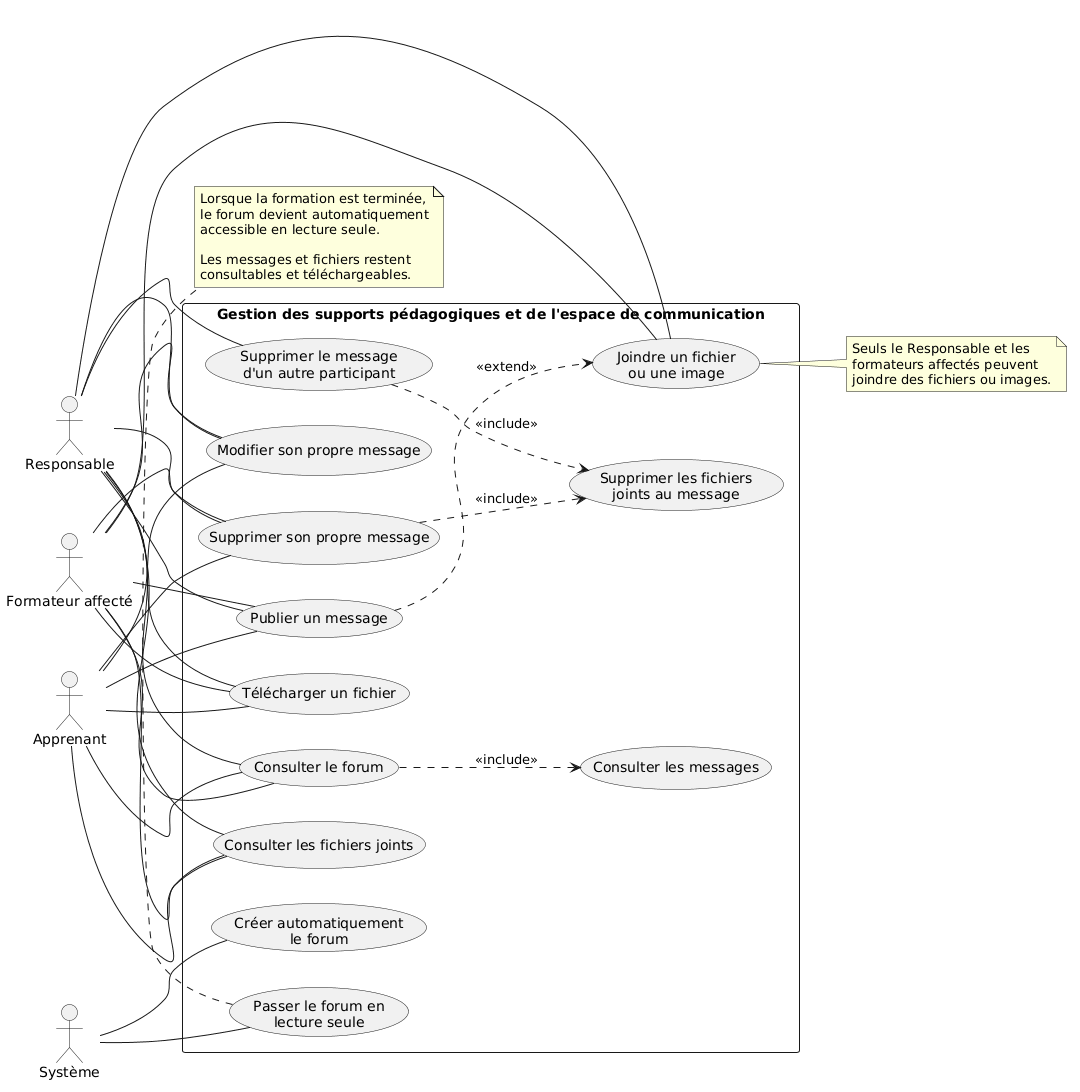

The diagram above was rendered by PlantUML. Its source (embedded in the PNG):
@startuml
left to right direction

actor "Responsable" as R
actor "Formateur affecté" as F
actor "Apprenant" as A
actor "Système" as S

rectangle "Gestion des supports pédagogiques et de l'espace de communication" {

    usecase "Créer automatiquement\nle forum" as UC1
    usecase "Consulter le forum" as UC2
    usecase "Consulter les messages" as UC3

    usecase "Publier un message" as UC4
    usecase "Modifier son propre message" as UC5
    usecase "Supprimer son propre message" as UC6
    usecase "Supprimer le message\nd'un autre participant" as UC7
    usecase "Supprimer les fichiers\njoints au message" as UC8

    usecase "Joindre un fichier\nou une image" as UC9
    usecase "Consulter les fichiers joints" as UC10
    usecase "Télécharger un fichier" as UC11

    usecase "Passer le forum en\nlecture seule" as UC12
}

R -- UC2
F -- UC2
A -- UC2

R -- UC4
F -- UC4
A -- UC4

R -- UC5
F -- UC5
A -- UC5

R -- UC6
F -- UC6
A -- UC6

R -- UC7
UC7 ..> UC8 : <<include>>

R -- UC9
F -- UC9
UC4 ..> UC9 : <<extend>>

R -- UC10
F -- UC10
A -- UC10

R -- UC11
F -- UC11
A -- UC11

S -- UC1
S -- UC12

UC2 ..> UC3 : <<include>>
UC6 ..> UC8 : <<include>>

note right of UC9
Seuls le Responsable et les
formateurs affectés peuvent
joindre des fichiers ou images.
end note

note bottom of UC12
Lorsque la formation est terminée,
le forum devient automatiquement
accessible en lecture seule.

Les messages et fichiers restent
consultables et téléchargeables.
end note
@enduml